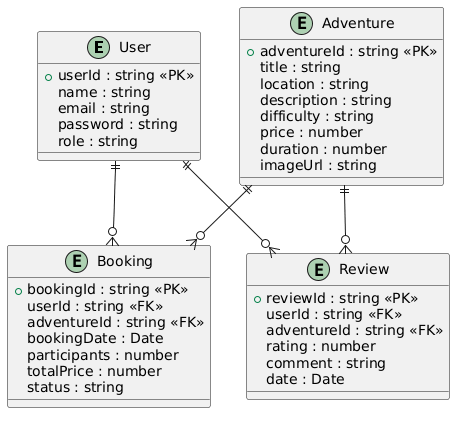

The diagram above was rendered by PlantUML. Its source (embedded in the PNG):
@startuml
entity User {
  +userId : string <<PK>>
  name : string
  email : string
  password : string
  role : string
}

entity Adventure {
  +adventureId : string <<PK>>
  title : string
  location : string
  description : string
  difficulty : string
  price : number
  duration : number
  imageUrl : string
}

entity Booking {
  +bookingId : string <<PK>>
  userId : string <<FK>>
  adventureId : string <<FK>>
  bookingDate : Date
  participants : number
  totalPrice : number
  status : string
}

entity Review {
  +reviewId : string <<PK>>
  userId : string <<FK>>
  adventureId : string <<FK>>
  rating : number
  comment : string
  date : Date
}

User ||--o{ Booking
Adventure ||--o{ Booking

User ||--o{ Review
Adventure ||--o{ Review
@enduml